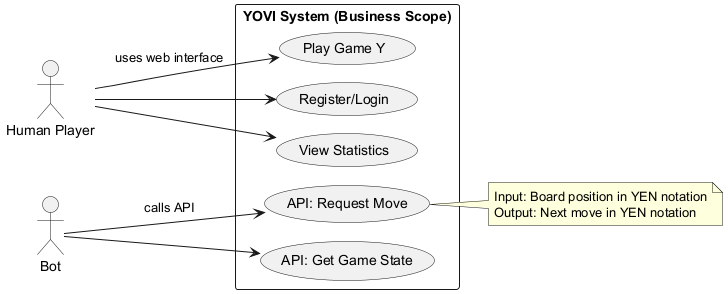

The diagram above was rendered by PlantUML. Its source (embedded in the PNG):
@startuml

left to right direction

actor "Human Player" as Human
actor "Bot" as Bot

rectangle "YOVI System (Business Scope)" {
  usecase "Play Game Y" as UC_Play
  usecase "Register/Login" as UC_Register
  usecase "View Statistics" as UC_Stats
  usecase "API: Request Move" as UC_API_Move
  usecase "API: Get Game State" as UC_API_State
}

Human --> UC_Play : "uses web interface"
Human --> UC_Register
Human --> UC_Stats

Bot --> UC_API_Move : "calls API"
Bot --> UC_API_State

note right of UC_API_Move
  Input: Board position in YEN notation
  Output: Next move in YEN notation
end note
@enduml